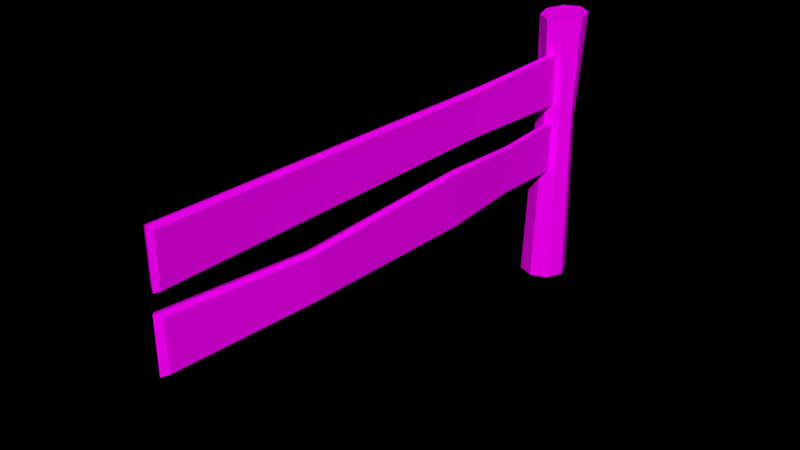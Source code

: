 # Source: Fence_modular_2_.blend  (saved by Blender 2.79.0; exported with 4.5.12 LTS)
import bpy
from mathutils import Matrix  # noqa: F401  (used for matrix-valued properties, if any)

bpy.ops.wm.read_factory_settings(use_empty=True)
scene = bpy.context.scene
scene.name = 'Scene'

# ---- collections
col_collection_1 = bpy.data.collections.new('Collection 1'); scene.collection.children.link(col_collection_1)

# ---- images (referenced by path relative to the original .blend; pixels are not part of the script)
import os
ASSET_DIR = os.environ.get("B2B_ASSET_DIR", "")  # directory of the original .blend (textures are referenced by path, not embedded)
HERE = os.path.dirname(os.path.abspath(__file__))  # packed textures are extracted next to this script under _unpacked/

def load_image(name, relpath, width, height, colorspace="sRGB"):
    """Load a texture the original file referenced (path relative to the .blend, or extracted next to this script)."""
    p = next((c for c in (os.path.join(HERE, relpath), os.path.join(ASSET_DIR, relpath)) if relpath and os.path.exists(c)), "")
    if p:
        img = bpy.data.images.load(p, check_existing=True)
        img.name = name
    else:  # same state as the original file: an image datablock whose file is absent (Cycles renders it pink)
        img = bpy.data.images.new(name, width, height)
        img.source = "FILE"
        img.filepath = "//" + (relpath or name)
    img.colorspace_settings.name = colorspace
    return img
img_colors_png_007 = load_image('colors.png.007', 'colors.png', 1024, 1024, 'sRGB')

# ---- materials (node trees are filled in below, after node groups)
mat_material_008 = bpy.data.materials.new('Material.008')
mat_material_008.alpha_threshold = 0.0
mat_material_008.roughness = 0.5

# ---- material node trees
mat_material_008.use_nodes = True; mat_material_008.node_tree.nodes.clear()
_N = mat_material_008.node_tree.nodes; _L = mat_material_008.node_tree.links
n0 = _N.new('ShaderNodeOutputMaterial'); n0.name = 'Material Output'; n0.location = (300, 300)
n1 = _N.new('ShaderNodeBsdfDiffuse'); n1.name = 'Diffuse BSDF'; n1.location = (10, 300)
n2 = _N.new('ShaderNodeTexImage'); n2.name = 'Image Texture'; n2.location = (-191, 309)
n2.width = 140
n2.image = img_colors_png_007
_L.new(n1.outputs[0], n0.inputs[0])
_L.new(n2.outputs[0], n1.inputs[0])
n0.is_active_output = True

# ---- world
world_world = bpy.data.worlds.new('World'); scene.world = world_world
world_world.color = (0.0, 0.0, 0.0)
world_world.use_sun_shadow = False
world_world.sun_shadow_jitter_overblur = 0.0
world_world.cycles.sampling_method = 'MANUAL'

# ---- meshes
me_cylinder_012 = bpy.data.meshes.new('Cylinder.012')
me_cylinder_012.from_pydata([(-23.73, 1.233, -1.0), (-23.93, 1.185, 0.6595), (-22.86, 0.8718, -1.0), (-23.15, 0.697, 0.649), (-22.5, -5.563e-08, -1.0), (-22.95, -0.1991, 0.6435), (-22.86, -0.8718, -1.0), (-23.44, -0.9786, 0.6464), (-23.73, -1.233, -1.0), (-24.33, -1.185, 0.6558), (-24.61, -0.8718, -1.0), (-25.1, -0.697, 0.6664), (-24.97, 1.297e-08, -1.0), (-25.31, 0.1991, 0.6718), (-24.61, 0.8718, -1.0), (-24.82, 0.9786, 0.669), (-23.91, 1.0, 0.03229), (-23.2, 0.7071, 0.03229), (-22.91, -4.371e-08, 0.03229), (-23.2, -0.7071, 0.03229), (-23.91, -1.0, 0.03229), (-24.61, -0.7071, 0.03229), (-24.91, 1.192e-08, 0.03229), (-24.61, 0.7071, 0.03229), (-23.91, -0.2217, 0.1261), (-23.91, -0.2217, 0.4145), (-23.89, 0.4063, 0.1358), (-23.89, 0.4063, 0.4483), (1.702, -0.4306, 0.1261), (1.702, -0.4306, 0.4145), (1.723, 0.1975, 0.1261), (1.723, 0.1975, 0.4145), (-16.9, 0.1269, 0.1436), (-16.9, 0.1269, 0.3969), (-16.92, -0.4248, 0.1436), (-16.92, -0.4248, 0.3969), (-23.91, -0.2217, -0.2935), (-23.91, -0.2217, -0.005116), (-23.89, 0.4063, -0.2838), (-23.89, 0.4063, 0.02872), (1.702, -0.4306, -0.2935), (1.702, -0.4306, -0.005116), (1.723, 0.1975, -0.2935), (1.723, 0.1975, -0.005116), (-5.599, 0.7125, -0.2802), (-5.599, 0.7125, -0.02694), (-5.618, 0.1608, -0.2802), (-5.618, 0.1608, -0.02694), (-24.26, 0.0923, -0.3046), (-24.26, 0.0923, 0.0297), (1.983, -0.1166, -0.31), (1.983, -0.1166, 0.01087), (-5.519, 0.4366, -0.01341), (-5.519, 0.4366, -0.2952), (-24.01, 0.0923, 0.1139), (-24.01, 0.0923, 0.4502), (1.857, -0.1166, 0.1084), (1.857, -0.1166, 0.4312), (-16.94, -0.1489, 0.4116), (-16.94, -0.1489, 0.1281), (-15.06, 0.5872, -0.2974), (-15.09, -0.07042, -0.00104), (-15.06, 0.5872, 0.01844), (-15.09, -0.07042, -0.303), (-15.23, 0.2584, -0.3174), (-15.23, 0.2584, 0.02627), (-19.21, 0.4558, -0.2693), (-19.23, -0.09433, -0.02299), (-19.42, 0.1807, -0.2867), (-19.21, 0.4558, -0.001219), (-19.23, -0.09433, -0.2756), (-19.42, 0.1807, 0.002993)], [], [(16, 1, 3, 17), (17, 3, 5, 18), (18, 5, 7, 19), (19, 7, 9, 20), (20, 9, 11, 21), (21, 11, 13, 22), (3, 1, 15, 13, 11, 9, 7, 5), (22, 13, 15, 23), (23, 15, 1, 16), (0, 2, 4, 6, 8, 10, 12, 14), (14, 23, 16, 0), (12, 22, 23, 14), (10, 21, 22, 12), (8, 20, 21, 10), (6, 19, 20, 8), (4, 18, 19, 6), (2, 17, 18, 4), (0, 16, 17, 2), (54, 55, 27, 26), (32, 33, 31, 30), (56, 57, 29, 28), (34, 35, 25, 24), (59, 56, 28, 34), (58, 55, 25, 35), (57, 58, 35, 29), (54, 59, 34, 24), (28, 29, 35, 34), (26, 27, 33, 32), (48, 49, 39, 38), (44, 45, 43, 42), (50, 51, 41, 40), (70, 67, 37, 36), (53, 50, 40, 46), (71, 49, 37, 67), (51, 52, 47, 41), (64, 53, 46, 63), (40, 41, 47, 46), (60, 62, 45, 44), (60, 44, 53, 64), (43, 45, 52, 51), (69, 39, 49, 71), (44, 42, 50, 53), (42, 43, 51, 50), (36, 37, 49, 48), (26, 32, 59, 54), (31, 33, 58, 57), (33, 27, 55, 58), (32, 30, 56, 59), (30, 31, 57, 56), (24, 25, 55, 54), (45, 62, 65, 52), (66, 60, 64, 68), (66, 69, 62, 60), (68, 64, 63, 70), (52, 65, 61, 47), (46, 47, 61, 63), (48, 68, 70, 36), (38, 39, 69, 66), (38, 66, 68, 48), (62, 69, 71, 65), (65, 71, 67, 61), (63, 61, 67, 70)])
_uv = me_cylinder_012.uv_layers.new(name='UVMap')
_uv.uv.foreach_set('vector', [0.1141, 0.9213, 0.1821, 0.9213, 0.1821, 0.9892, 0.1141, 0.9892, 0.1141, 0.9213, 0.1821, 0.9213, 0.1821, 0.9892, 0.1141, 0.9892, 0.1141, 0.9213, 0.1821, 0.9213, 0.1821, 0.9892, 0.1141, 0.9892, 0.1141, 0.9213, 0.1821, 0.9213, 0.1821, 0.9892, 0.1141, 0.9892, 0.1141, 0.9213, 0.1821, 0.9213, 0.1821, 0.9892, 0.1141, 0.9892, 0.1141, 0.9213, 0.1821, 0.9213, 0.1821, 0.9892, 0.1141, 0.9892, 0.1481, 0.9892, 0.1721, 0.9793, 0.1821, 0.9552, 0.1721, 0.9312, 0.1481, 0.9213, 0.1241, 0.9312, 0.1141, 0.9552, 0.1241, 0.9793, 0.1141, 0.9213, 0.1821, 0.9213, 0.1821, 0.9892, 0.1141, 0.9892, 0.1141, 0.9213, 0.1821, 0.9213, 0.1821, 0.9892, 0.1141, 0.9892, 0.1481, 0.9892, 0.1721, 0.9793, 0.1821, 0.9552, 0.1721, 0.9312, 0.1481, 0.9213, 0.1241, 0.9312, 0.1141, 0.9552, 0.1241, 0.9793, 0.1141, 0.9213, 0.1821, 0.9213, 0.1821, 0.9892, 0.1141, 0.9892, 0.1141, 0.9213, 0.1821, 0.9213, 0.1821, 0.9892, 0.1141, 0.9892, 0.1141, 0.9213, 0.1821, 0.9213, 0.1821, 0.9892, 0.1141, 0.9892, 0.1141, 0.9213, 0.1821, 0.9213, 0.1821, 0.9892, 0.1141, 0.9892, 0.1141, 0.9213, 0.1821, 0.9213, 0.1821, 0.9892, 0.1141, 0.9892, 0.1141, 0.9213, 0.1821, 0.9213, 0.1821, 0.9892, 0.1141, 0.9892, 0.1141, 0.9213, 0.1821, 0.9213, 0.1821, 0.9892, 0.1141, 0.9892, 0.1141, 0.9213, 0.1821, 0.9213, 0.1821, 0.9892, 0.1141, 0.9892, 0.1141, 0.9213, 0.1821, 0.9213, 0.1821, 0.9892, 0.1141, 0.9892, 0.1141, 0.9213, 0.1821, 0.9213, 0.1821, 0.9892, 0.1141, 0.9892, 0.1141, 0.9213, 0.1821, 0.9213, 0.1821, 0.9892, 0.1141, 0.9892, 0.1141, 0.9213, 0.1821, 0.9213, 0.1821, 0.9892, 0.1141, 0.9892, 0.1141, 0.9213, 0.1821, 0.9213, 0.1821, 0.9892, 0.1141, 0.9892, 0.1141, 0.9213, 0.1821, 0.9213, 0.1821, 0.9892, 0.1141, 0.9892, 0.1141, 0.9213, 0.1821, 0.9213, 0.1821, 0.9892, 0.1141, 0.9892, 0.1141, 0.9213, 0.1821, 0.9213, 0.1821, 0.9892, 0.1141, 0.9892, 0.1141, 0.9213, 0.1821, 0.9213, 0.1821, 0.9892, 0.1141, 0.9892, 0.1141, 0.9213, 0.1821, 0.9213, 0.1821, 0.9892, 0.1141, 0.9892, 0.1141, 0.9213, 0.1821, 0.9213, 0.1821, 0.9892, 0.1141, 0.9892, 0.1141, 0.9213, 0.1821, 0.9213, 0.1821, 0.9892, 0.1141, 0.9892, 0.1141, 0.9213, 0.1821, 0.9213, 0.1821, 0.9892, 0.1141, 0.9892, 0.1141, 0.9213, 0.1821, 0.9213, 0.1821, 0.9892, 0.1141, 0.9892, 0.1141, 0.9213, 0.1821, 0.9213, 0.1821, 0.9892, 0.1141, 0.9892, 0.1141, 0.9213, 0.1821, 0.9213, 0.1821, 0.9892, 0.1141, 0.9892, 0.1141, 0.9213, 0.1821, 0.9213, 0.1821, 0.9892, 0.1141, 0.9892, 0.1141, 0.9213, 0.1821, 0.9213, 0.1821, 0.9892, 0.1141, 0.9892, 0.1141, 0.9213, 0.1821, 0.9213, 0.1821, 0.9892, 0.1141, 0.9892, 0.1141, 0.9213, 0.1821, 0.9213, 0.1821, 0.9892, 0.1141, 0.9892, 0.1141, 0.9213, 0.1821, 0.9213, 0.1821, 0.9892, 0.1141, 0.9892, 0.1141, 0.9213, 0.1821, 0.9213, 0.1821, 0.9892, 0.1141, 0.9892, 0.1141, 0.9213, 0.1821, 0.9213, 0.1821, 0.9892, 0.1141, 0.9892, 0.1141, 0.9213, 0.1821, 0.9213, 0.1821, 0.9892, 0.1141, 0.9892, 0.1141, 0.9213, 0.1821, 0.9213, 0.1821, 0.9892, 0.1141, 0.9892, 0.1141, 0.9213, 0.1821, 0.9213, 0.1821, 0.9892, 0.1141, 0.9892, 0.1141, 0.9213, 0.1821, 0.9213, 0.1821, 0.9892, 0.1141, 0.9892, 0.1141, 0.9213, 0.1821, 0.9213, 0.1821, 0.9892, 0.1141, 0.9892, 0.1141, 0.9213, 0.1821, 0.9213, 0.1821, 0.9892, 0.1141, 0.9892, 0.1141, 0.9213, 0.1821, 0.9213, 0.1821, 0.9892, 0.1141, 0.9892, 0.1141, 0.9213, 0.1821, 0.9213, 0.1821, 0.9892, 0.1141, 0.9892, 0.1141, 0.9213, 0.1821, 0.9213, 0.1821, 0.9892, 0.1141, 0.9892, 0.1141, 0.9213, 0.1821, 0.9213, 0.1821, 0.9892, 0.1141, 0.9892, 0.1141, 0.9213, 0.1821, 0.9213, 0.1821, 0.9892, 0.1141, 0.9892, 0.1141, 0.9213, 0.1821, 0.9213, 0.1821, 0.9892, 0.1141, 0.9892, 0.1141, 0.9213, 0.1821, 0.9213, 0.1821, 0.9892, 0.1141, 0.9892, 0.1141, 0.9213, 0.1821, 0.9213, 0.1821, 0.9892, 0.1141, 0.9892, 0.1141, 0.9213, 0.1821, 0.9213, 0.1821, 0.9892, 0.1141, 0.9892, 0.1141, 0.9213, 0.1821, 0.9213, 0.1821, 0.9892, 0.1141, 0.9892, 0.1141, 0.9213, 0.1821, 0.9213, 0.1821, 0.9892, 0.1141, 0.9892, 0.1141, 0.9213, 0.1821, 0.9213, 0.1821, 0.9892, 0.1141, 0.9892, 0.1141, 0.9213, 0.1821, 0.9213, 0.1821, 0.9892, 0.1141, 0.9892, 0.1141, 0.9213, 0.1821, 0.9213, 0.1821, 0.9892, 0.1141, 0.9892, 0.1141, 0.9213, 0.1821, 0.9213, 0.1821, 0.9892, 0.1141, 0.9892])
me_cylinder_012.materials.append(mat_material_008)
me_cylinder_012.use_remesh_preserve_volume = False
me_cylinder_012.use_remesh_preserve_attributes = False
me_cylinder_012.use_mirror_vertex_groups = False
me_cylinder_012.update()

# ---- objects
ob_fence__modular__2 = bpy.data.objects.new('Fence (modular, 2)', me_cylinder_012)

# ---- transforms, parenting, visibility, modifiers, constraints
ob_fence__modular__2.location = (-3.056, -1.512, 0.7762)
ob_fence__modular__2.rotation_euler = (0.0, -0.0, -1.595)
ob_fence__modular__2.scale = (0.08958, 0.08958, 0.7762)
ob_fence__modular__2.lineart.crease_threshold = 0.0

# ---- collection membership
col_collection_1.objects.link(ob_fence__modular__2)

# ---- scene / render settings (as saved in the file)
scene.frame_start = 1; scene.frame_end = 250; scene.frame_set(1)
scene.render.engine = 'CYCLES'
scene.render.dither_intensity = 0.0
scene.cycles.use_denoising = False
scene.cycles.samples = 100
scene.cycles.sampling_pattern = 'TABULATED_SOBOL'
scene.cycles.use_adaptive_sampling = False
scene.cycles.use_light_tree = False
scene.cycles.blur_glossy = 0.0
scene.cycles.sample_clamp_indirect = 0.0
scene.view_settings.view_transform = 'Standard'
bpy.context.view_layer.update()

# ---- added for rendering (the .blend has no active camera and no usable light): camera, sun
cam_auto = bpy.data.cameras.new('AutoCamera')
cam_auto.lens = 50.0
cam_auto.sensor_width = 36.0
cam_auto.clip_end = 1000.0
ob_auto_camera = bpy.data.objects.new('AutoCamera', cam_auto)
scene.collection.objects.link(ob_auto_camera)
ob_auto_camera.location = (-0.453368, -3.56097, 2.71087)
ob_auto_camera.rotation_euler = (1.09748, -7.21219e-08, 0.694738)
scene.camera = ob_auto_camera
light_auto_sun = bpy.data.lights.new('AutoSun', 'SUN')
light_auto_sun.energy = 3.0
light_auto_sun.angle = 0.0523599
ob_auto_sun = bpy.data.objects.new('AutoSun', light_auto_sun)
scene.collection.objects.link(ob_auto_sun)
ob_auto_sun.rotation_euler = (0.872665, 0.174533, 0.523599)
bpy.context.view_layer.update()
